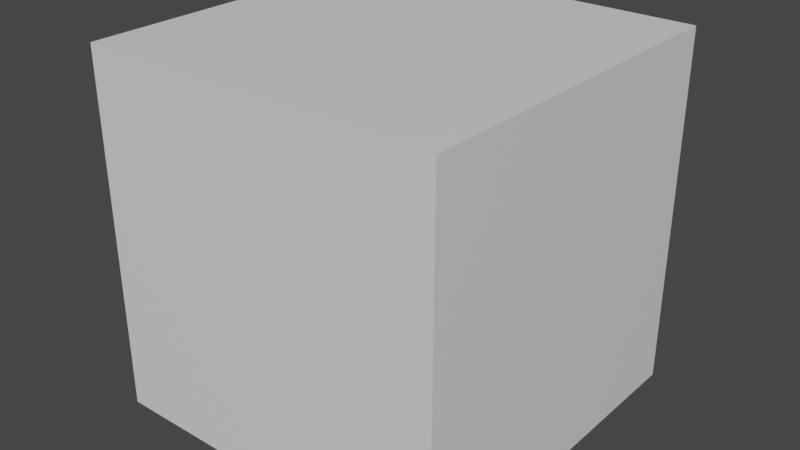 # Source: UV6Cube.blend  (saved by Blender 2.93.20; exported with 4.5.12 LTS)
import bpy
from mathutils import Matrix  # noqa: F401  (used for matrix-valued properties, if any)

bpy.ops.wm.read_factory_settings(use_empty=True)
scene = bpy.context.scene
scene.name = 'Scene'

# ---- collections
col_collection = bpy.data.collections.new('Collection'); scene.collection.children.link(col_collection)

# ---- materials (node trees are filled in below, after node groups)
mat_material = bpy.data.materials.new('Material')
mat_material.alpha_threshold = 0.0
mat_material.use_transparent_shadow = False
mat_material.line_color = (0.0, 0.0, 0.0, 1.0)

# ---- material node trees
mat_material.use_nodes = True; mat_material.node_tree.nodes.clear()
_N = mat_material.node_tree.nodes; _L = mat_material.node_tree.links
n0 = _N.new('ShaderNodeOutputMaterial'); n0.name = 'Material Output'; n0.location = (300, 300)
n1 = _N.new('ShaderNodeBsdfPrincipled'); n1.name = 'Principled BSDF'; n1.location = (10, 300)
n1.distribution = 'GGX'
n1.subsurface_method = 'BURLEY'
n1.inputs[2].default_value = 0.4
n1.inputs[3].default_value = 1.45
n1.inputs[27].default_value = (0.0, 0.0, 0.0, 1.0)
n1.inputs[28].default_value = 1.0
_L.new(n1.outputs[0], n0.inputs[0])
n0.is_active_output = True

# ---- world
world_world = bpy.data.worlds.new('World'); scene.world = world_world
world_world.use_nodes = True; world_world.node_tree.nodes.clear()
_N = world_world.node_tree.nodes; _L = world_world.node_tree.links
n0 = _N.new('ShaderNodeOutputWorld'); n0.name = 'World Output'; n0.location = (300, 300)
n1 = _N.new('ShaderNodeBackground'); n1.name = 'Background'; n1.location = (10, 300)
n1.inputs[0].default_value = (0.05088, 0.05088, 0.05088, 1.0)
_L.new(n1.outputs[0], n0.inputs[0])
n0.is_active_output = True
world_world.color = (0.05088, 0.05088, 0.05088)
world_world.use_sun_shadow = False
world_world.sun_shadow_jitter_overblur = 0.0

# ---- meshes
me_cube = bpy.data.meshes.new('Cube')
me_cube.from_pydata([(1.0, 1.0, 1.0), (1.0, 1.0, -1.0), (1.0, -1.0, 1.0), (1.0, -1.0, -1.0), (-1.0, 1.0, 1.0), (-1.0, 1.0, -1.0), (-1.0, -1.0, 1.0), (-1.0, -1.0, -1.0)], [], [(0, 4, 6, 2), (3, 2, 6, 7), (7, 6, 4, 5), (5, 1, 3, 7), (1, 0, 2, 3), (5, 4, 0, 1)])
_uv = me_cube.uv_layers.new(name='UVMap')
_uv.uv.foreach_set('vector', [1.001, 0.0005994, 1.999, 0.0005993, 1.999, 0.9994, 1.001, 0.9994, 2.999, 0.9994, 2.001, 0.9994, 2.001, 0.0005994, 2.999, 0.0005994, 4.999, 0.0005993, 4.999, 0.9994, 4.001, 0.9994, 4.001, 0.0005993, 5.001, 0.0005993, 5.999, 0.0005993, 5.999, 0.9994, 5.001, 0.9994, 0.9994, 0.9994, 0.0005994, 0.9994, 0.0005994, 0.0005993, 0.9994, 0.0005993, 3.999, 0.0005993, 3.999, 0.9994, 3.001, 0.9994, 3.001, 0.0005995])
me_cube.materials.append(mat_material)
me_cube.use_remesh_preserve_volume = False
me_cube.use_remesh_preserve_attributes = False
me_cube.use_mirror_vertex_groups = False
me_cube.update()

# ---- objects
ob_uv6cube = bpy.data.objects.new('UV6Cube', me_cube)

# ---- transforms, parenting, visibility, modifiers, constraints
ob_uv6cube.location = (0.0, 0.0, 0.0)
ob_uv6cube.lock_rotations_4d = False
ob_uv6cube.empty_display_type = 'ARROWS'
ob_uv6cube.lineart.crease_threshold = 0.0

# ---- collection membership
col_collection.objects.link(ob_uv6cube)

# ---- scene / render settings (as saved in the file)
scene.frame_start = 1; scene.frame_end = 250; scene.frame_set(1)
scene.render.engine = 'BLENDER_EEVEE_NEXT'
scene.cycles.use_denoising = False
scene.cycles.samples = 128
scene.cycles.sampling_pattern = 'TABULATED_SOBOL'
scene.cycles.use_adaptive_sampling = False
scene.cycles.use_light_tree = False
scene.view_settings.view_transform = 'Filmic'
bpy.context.view_layer.update()

# ---- added for rendering (the .blend has no active camera and no usable light): camera, sun
cam_auto = bpy.data.cameras.new('AutoCamera')
cam_auto.lens = 50.0
cam_auto.sensor_width = 36.0
cam_auto.clip_end = 1000.0
ob_auto_camera = bpy.data.objects.new('AutoCamera', cam_auto)
scene.collection.objects.link(ob_auto_camera)
ob_auto_camera.location = (3.20507, -3.84609, 2.56406)
ob_auto_camera.rotation_euler = (1.09748, -7.21219e-08, 0.694738)
scene.camera = ob_auto_camera
light_auto_sun = bpy.data.lights.new('AutoSun', 'SUN')
light_auto_sun.energy = 3.0
light_auto_sun.angle = 0.0523599
ob_auto_sun = bpy.data.objects.new('AutoSun', light_auto_sun)
scene.collection.objects.link(ob_auto_sun)
ob_auto_sun.rotation_euler = (0.872665, 0.174533, 0.523599)
bpy.context.view_layer.update()
